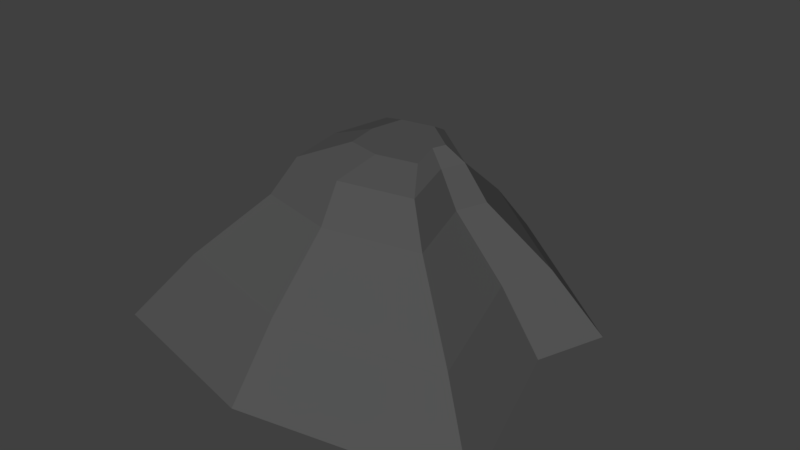 # Source: boulder_2.blend  (saved by Blender 2.79.0; exported with 4.5.12 LTS)
import bpy
from mathutils import Matrix  # noqa: F401  (used for matrix-valued properties, if any)

bpy.ops.wm.read_factory_settings(use_empty=True)
scene = bpy.context.scene
scene.name = 'Scene'

# ---- collections
col_collection_1 = bpy.data.collections.new('Collection 1'); scene.collection.children.link(col_collection_1)

# ---- materials (node trees are filled in below, after node groups)
mat_material_001 = bpy.data.materials.new('Material.001')
mat_material_001.alpha_threshold = 0.0
mat_material_001.use_transparent_shadow = False
mat_material_001.diffuse_color = (0.09084, 0.09084, 0.09084, 1.0)
mat_material_001.roughness = 0.5

# ---- material node trees

# ---- world
world_world = bpy.data.worlds.new('World'); scene.world = world_world
world_world.color = (0.05088, 0.05088, 0.05088)
world_world.use_sun_shadow = False
world_world.sun_shadow_jitter_overblur = 0.0
world_world.cycles.sampling_method = 'MANUAL'

# ---- meshes
me_plane_002 = bpy.data.meshes.new('Plane.002')
me_plane_002.from_pydata([(-1.0, -1.0, 0.0), (1.19, -1.0, 0.0), (-1.0, 1.0, 0.0), (1.0, 0.3828, 0.0), (-1.188, 0.0, 0.0), (0.0, -1.233, 0.0), (0.8621, 0.0, 0.0), (0.0, 1.181, 0.0), (-0.7541, -0.7708, 0.3488), (0.8883, -0.7708, 0.3488), (-0.7541, 0.7289, 0.3488), (0.7456, 0.2661, 0.3488), (-0.8951, -0.02093, 0.3488), (-0.00424, -0.9455, 0.3488), (0.6422, -0.02093, 0.3488), (-0.00424, 0.8646, 0.3488), (-0.4538, -0.4909, 0.6804), (0.5196, -0.4909, 0.6804), (-0.4538, 0.3979, 0.6804), (0.435, 0.1236, 0.6804), (-0.5374, -0.04648, 0.6804), (-0.009415, -0.5945, 0.6804), (0.3737, -0.04648, 0.6804), (-0.009415, 0.4783, 0.6804), (-0.3519, -0.3959, 0.8798), (0.3945, -0.3959, 0.8798), (-0.3519, 0.2856, 0.8798), (0.3296, 0.07528, 0.8798), (-0.416, -0.05516, 0.8798), (-0.01117, -0.4753, 0.8798), (0.2826, -0.05516, 0.8798), (-0.01117, 0.3473, 0.8798), (-0.1674, -0.1923, 0.9448), (0.2494, -0.1923, 0.9448), (-0.1674, 0.1883, 0.9448), (0.2132, 0.07082, 0.9448), (-0.2032, -0.002019, 0.9448), (0.02289, -0.2366, 0.9448), (0.1869, -0.002019, 0.9448), (0.02289, 0.2227, 0.9448)], [], [(4, 0, 8, 12), (3, 7, 15, 11), (0, 5, 13, 8), (7, 2, 10, 15), (5, 1, 9, 13), (1, 6, 14, 9), (2, 4, 12, 10), (6, 3, 11, 14), (15, 10, 18, 23), (13, 9, 17, 21), (9, 14, 22, 17), (10, 12, 20, 18), (14, 11, 19, 22), (12, 8, 16, 20), (11, 15, 23, 19), (8, 13, 21, 16), (19, 23, 31, 27), (16, 21, 29, 24), (23, 18, 26, 31), (21, 17, 25, 29), (17, 22, 30, 25), (18, 20, 28, 26), (22, 19, 27, 30), (20, 16, 24, 28), (26, 28, 36, 34), (30, 27, 35, 38), (28, 24, 32, 36), (27, 31, 39, 35), (24, 29, 37, 32), (31, 26, 34, 39), (29, 25, 33, 37), (25, 30, 38, 33), (36, 32, 37, 33, 38, 35, 39, 34)])
me_plane_002.materials.append(mat_material_001)
me_plane_002.use_remesh_preserve_volume = False
me_plane_002.use_remesh_preserve_attributes = False
me_plane_002.use_mirror_vertex_groups = False
me_plane_002.update()

# ---- objects
ob_plane = bpy.data.objects.new('Plane', me_plane_002)

# ---- transforms, parenting, visibility, modifiers, constraints
ob_plane.location = (0.01762, 0.0237, 0.01695)
ob_plane.lineart.crease_threshold = 0.0

# ---- collection membership
col_collection_1.objects.link(ob_plane)

# ---- scene / render settings (as saved in the file)
scene.frame_start = 1; scene.frame_end = 250; scene.frame_set(1)
scene.render.engine = 'BLENDER_EEVEE_NEXT'
scene.render.resolution_percentage = 50
scene.render.dither_intensity = 0.0
scene.cycles.use_denoising = False
scene.cycles.samples = 128
scene.cycles.sampling_pattern = 'TABULATED_SOBOL'
scene.cycles.use_adaptive_sampling = False
scene.cycles.use_light_tree = False
scene.cycles.blur_glossy = 0.0
scene.cycles.sample_clamp_indirect = 0.0
scene.view_settings.view_transform = 'Standard'
bpy.context.view_layer.update()

# ---- added for rendering (the .blend has no active camera and no usable light): camera, sun
cam_auto = bpy.data.cameras.new('AutoCamera')
cam_auto.lens = 50.0
cam_auto.sensor_width = 36.0
cam_auto.clip_end = 1000.0
ob_auto_camera = bpy.data.objects.new('AutoCamera', cam_auto)
scene.collection.objects.link(ob_auto_camera)
ob_auto_camera.location = (3.27381, -3.9084, 3.09336)
ob_auto_camera.rotation_euler = (1.09748, -7.21219e-08, 0.694738)
scene.camera = ob_auto_camera
light_auto_sun = bpy.data.lights.new('AutoSun', 'SUN')
light_auto_sun.energy = 3.0
light_auto_sun.angle = 0.0523599
ob_auto_sun = bpy.data.objects.new('AutoSun', light_auto_sun)
scene.collection.objects.link(ob_auto_sun)
ob_auto_sun.rotation_euler = (0.872665, 0.174533, 0.523599)
bpy.context.view_layer.update()
